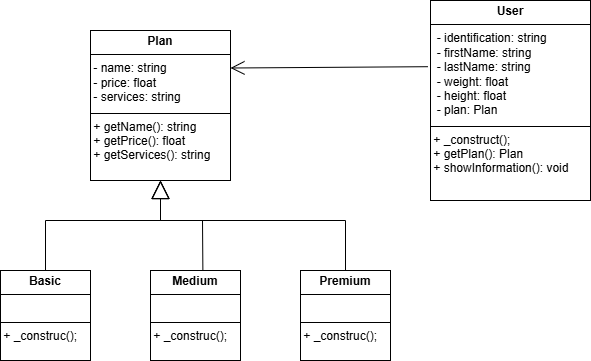

The diagram above was exported from draw.io. Its source (the exported page's mxGraphModel, read from the mxfile embedded in the PNG):
<mxGraphModel dx="1034" dy="570" grid="1" gridSize="10" guides="1" tooltips="1" connect="1" arrows="1" fold="1" page="1" pageScale="1" pageWidth="2336" pageHeight="1654" math="0" shadow="0">
  <root>
    <mxCell id="0" />
    <mxCell id="1" parent="0" />
    <mxCell id="i8y0JsaoKPw7q2oKHfIJ-1" value="&lt;p style=&quot;margin:0px;margin-top:4px;text-align:center;&quot;&gt;&lt;b&gt;Plan&lt;/b&gt;&lt;/p&gt;&lt;hr size=&quot;1&quot; style=&quot;border-style:solid;&quot;&gt;&amp;nbsp;-&amp;nbsp;name: string&lt;div&gt;&amp;nbsp;- price: float&lt;/div&gt;&lt;div&gt;&amp;nbsp;-&amp;nbsp;services: string&lt;br&gt;&lt;div style=&quot;height:2px;&quot;&gt;&lt;/div&gt;&lt;hr size=&quot;1&quot; style=&quot;border-style:solid;&quot;&gt;&lt;div style=&quot;height:2px;&quot;&gt;&amp;nbsp;+&amp;nbsp;getName(): string&amp;nbsp;&lt;/div&gt;&lt;div style=&quot;height:2px;&quot;&gt;&amp;nbsp;&amp;nbsp; &amp;nbsp;&lt;/div&gt;&lt;div style=&quot;height:2px;&quot;&gt;&lt;br&gt;&lt;/div&gt;&lt;div style=&quot;height:2px;&quot;&gt;&lt;br&gt;&lt;/div&gt;&lt;div style=&quot;height:2px;&quot;&gt;&lt;br&gt;&lt;/div&gt;&lt;div style=&quot;height:2px;&quot;&gt;&lt;br&gt;&lt;/div&gt;&lt;div style=&quot;height:2px;&quot;&gt;&lt;br&gt;&lt;/div&gt;&lt;div style=&quot;height:2px;&quot;&gt;&amp;nbsp;+ getPrice(): float&amp;nbsp;&lt;/div&gt;&lt;div style=&quot;height:2px;&quot;&gt;&lt;br&gt;&lt;/div&gt;&lt;div style=&quot;height:2px;&quot;&gt;&lt;br&gt;&lt;/div&gt;&lt;div style=&quot;height:2px;&quot;&gt;&lt;br&gt;&lt;/div&gt;&lt;div style=&quot;height:2px;&quot;&gt;&lt;br&gt;&lt;/div&gt;&lt;div style=&quot;height:2px;&quot;&gt;&lt;br&gt;&lt;/div&gt;&lt;div style=&quot;height:2px;&quot;&gt;&lt;br&gt;&lt;/div&gt;&lt;div style=&quot;height:2px;&quot;&gt;&amp;nbsp;+ getServices(): string&lt;/div&gt;&lt;div style=&quot;height:2px;&quot;&gt;&amp;nbsp;&lt;/div&gt;&lt;/div&gt;&lt;div style=&quot;height:2px;&quot;&gt;&lt;br&gt;&lt;/div&gt;&lt;div style=&quot;height:2px;&quot;&gt;&lt;br&gt;&lt;/div&gt;&lt;div style=&quot;height:2px;&quot;&gt;&lt;br&gt;&lt;/div&gt;&lt;div style=&quot;height:2px;&quot;&gt;&lt;br&gt;&lt;/div&gt;" style="verticalAlign=top;align=left;overflow=fill;html=1;whiteSpace=wrap;" parent="1" vertex="1">
      <mxGeometry x="520" y="90" width="140" height="150" as="geometry" />
    </mxCell>
    <mxCell id="i8y0JsaoKPw7q2oKHfIJ-2" value="&lt;p style=&quot;margin:0px;margin-top:4px;text-align:center;&quot;&gt;&lt;b&gt;User&lt;/b&gt;&lt;/p&gt;&lt;hr size=&quot;1&quot; style=&quot;border-style:solid;&quot;&gt;&amp;nbsp; - identification: string&lt;span style=&quot;background-color: transparent; color: light-dark(rgb(0, 0, 0), rgb(255, 255, 255));&quot;&gt;&amp;nbsp;&lt;/span&gt;&lt;div&gt;&lt;div&gt;&amp;nbsp; - firstName: string&lt;/div&gt;&lt;div&gt;&amp;nbsp; - lastName: string&lt;/div&gt;&lt;div&gt;&amp;nbsp; - weight: float&lt;/div&gt;&lt;div&gt;&amp;nbsp; - height: float&lt;/div&gt;&lt;div&gt;&amp;nbsp; - plan: Plan&lt;br&gt;&lt;div style=&quot;height:2px;&quot;&gt;&lt;/div&gt;&lt;hr size=&quot;1&quot; style=&quot;border-style:solid;&quot;&gt;&lt;div style=&quot;height:2px;&quot;&gt;&amp;nbsp;+&amp;nbsp;_construct();&lt;/div&gt;&lt;div style=&quot;height:2px;&quot;&gt;&amp;nbsp;&amp;nbsp; &amp;nbsp;&lt;/div&gt;&lt;div style=&quot;height:2px;&quot;&gt;&lt;br&gt;&lt;/div&gt;&lt;div style=&quot;height:2px;&quot;&gt;&lt;br&gt;&lt;/div&gt;&lt;div style=&quot;height:2px;&quot;&gt;&lt;br&gt;&lt;/div&gt;&lt;div style=&quot;height:2px;&quot;&gt;&lt;br&gt;&lt;/div&gt;&lt;div style=&quot;height:2px;&quot;&gt;&lt;br&gt;&lt;/div&gt;&lt;div style=&quot;height:2px;&quot;&gt;&amp;nbsp;+ getPlan(): Plan&lt;/div&gt;&lt;div style=&quot;height:2px;&quot;&gt;&lt;br&gt;&lt;/div&gt;&lt;div style=&quot;height:2px;&quot;&gt;&lt;br&gt;&lt;/div&gt;&lt;div style=&quot;height:2px;&quot;&gt;&lt;br&gt;&lt;/div&gt;&lt;div style=&quot;height:2px;&quot;&gt;&lt;br&gt;&lt;/div&gt;&lt;div style=&quot;height:2px;&quot;&gt;&lt;br&gt;&lt;/div&gt;&lt;div style=&quot;height:2px;&quot;&gt;&lt;br&gt;&lt;/div&gt;&lt;div style=&quot;height:2px;&quot;&gt;&amp;nbsp;&lt;span style=&quot;background-color: transparent; color: light-dark(rgb(0, 0, 0), rgb(255, 255, 255));&quot;&gt;+ showInformation(): void&lt;/span&gt;&lt;span style=&quot;background-color: transparent; color: light-dark(rgb(0, 0, 0), rgb(255, 255, 255));&quot;&gt;&amp;nbsp;&lt;/span&gt;&lt;/div&gt;&lt;/div&gt;&lt;div style=&quot;height:2px;&quot;&gt;&lt;br&gt;&lt;/div&gt;&lt;div style=&quot;height:2px;&quot;&gt;&lt;br&gt;&lt;/div&gt;&lt;div style=&quot;height:2px;&quot;&gt;&lt;br&gt;&lt;/div&gt;&lt;div style=&quot;height:2px;&quot;&gt;&lt;br&gt;&lt;/div&gt;&lt;/div&gt;" style="verticalAlign=top;align=left;overflow=fill;html=1;whiteSpace=wrap;" parent="1" vertex="1">
      <mxGeometry x="860" y="60" width="160" height="200" as="geometry" />
    </mxCell>
    <mxCell id="i8y0JsaoKPw7q2oKHfIJ-3" value="" style="endArrow=open;endFill=1;endSize=12;html=1;rounded=0;entryX=1;entryY=0.25;entryDx=0;entryDy=0;exitX=-0.017;exitY=0.331;exitDx=0;exitDy=0;exitPerimeter=0;" parent="1" source="i8y0JsaoKPw7q2oKHfIJ-2" target="i8y0JsaoKPw7q2oKHfIJ-1" edge="1">
      <mxGeometry width="160" relative="1" as="geometry">
        <mxPoint x="871.54" y="129.99999999999994" as="sourcePoint" />
        <mxPoint x="680" y="140.95" as="targetPoint" />
      </mxGeometry>
    </mxCell>
    <mxCell id="FxBF_HxkQqsGspmud89G-1" value="&lt;p style=&quot;margin:0px;margin-top:4px;text-align:center;&quot;&gt;&lt;b&gt;Basic&lt;/b&gt;&lt;/p&gt;&lt;hr size=&quot;1&quot; style=&quot;border-style:solid;&quot;&gt;&amp;nbsp;&lt;br&gt;&lt;div&gt;&lt;hr size=&quot;1&quot; style=&quot;border-style:solid;&quot;&gt;&lt;div style=&quot;height:2px;&quot;&gt;&amp;nbsp;+ _construc();&lt;/div&gt;&lt;div style=&quot;height:2px;&quot;&gt;&amp;nbsp;&lt;/div&gt;&lt;/div&gt;&lt;div style=&quot;height:2px;&quot;&gt;&lt;br&gt;&lt;/div&gt;&lt;div style=&quot;height:2px;&quot;&gt;&lt;br&gt;&lt;/div&gt;&lt;div style=&quot;height:2px;&quot;&gt;&lt;br&gt;&lt;/div&gt;&lt;div style=&quot;height:2px;&quot;&gt;&lt;br&gt;&lt;/div&gt;" style="verticalAlign=top;align=left;overflow=fill;html=1;whiteSpace=wrap;" parent="1" vertex="1">
      <mxGeometry x="430" y="330" width="90" height="90" as="geometry" />
    </mxCell>
    <mxCell id="FxBF_HxkQqsGspmud89G-2" value="&lt;p style=&quot;margin:0px;margin-top:4px;text-align:center;&quot;&gt;&lt;b&gt;Medium&lt;/b&gt;&lt;/p&gt;&lt;hr size=&quot;1&quot; style=&quot;border-style:solid;&quot;&gt;&amp;nbsp;&lt;br&gt;&lt;div&gt;&lt;hr size=&quot;1&quot; style=&quot;border-style:solid;&quot;&gt;&lt;div style=&quot;height:2px;&quot;&gt;&amp;nbsp;+ _construc();&lt;/div&gt;&lt;div style=&quot;height:2px;&quot;&gt;&amp;nbsp;&lt;/div&gt;&lt;/div&gt;&lt;div style=&quot;height:2px;&quot;&gt;&lt;br&gt;&lt;/div&gt;&lt;div style=&quot;height:2px;&quot;&gt;&lt;br&gt;&lt;/div&gt;&lt;div style=&quot;height:2px;&quot;&gt;&lt;br&gt;&lt;/div&gt;&lt;div style=&quot;height:2px;&quot;&gt;&lt;br&gt;&lt;/div&gt;" style="verticalAlign=top;align=left;overflow=fill;html=1;whiteSpace=wrap;" parent="1" vertex="1">
      <mxGeometry x="580" y="330" width="90" height="90" as="geometry" />
    </mxCell>
    <mxCell id="FxBF_HxkQqsGspmud89G-5" value="&lt;p style=&quot;margin:0px;margin-top:4px;text-align:center;&quot;&gt;&lt;b&gt;Premium&lt;/b&gt;&lt;/p&gt;&lt;hr size=&quot;1&quot; style=&quot;border-style:solid;&quot;&gt;&amp;nbsp;&lt;br&gt;&lt;div&gt;&lt;hr size=&quot;1&quot; style=&quot;border-style:solid;&quot;&gt;&lt;div style=&quot;height:2px;&quot;&gt;&amp;nbsp;+ _construc();&lt;/div&gt;&lt;div style=&quot;height:2px;&quot;&gt;&amp;nbsp;&lt;/div&gt;&lt;/div&gt;&lt;div style=&quot;height:2px;&quot;&gt;&lt;br&gt;&lt;/div&gt;&lt;div style=&quot;height:2px;&quot;&gt;&lt;br&gt;&lt;/div&gt;&lt;div style=&quot;height:2px;&quot;&gt;&lt;br&gt;&lt;/div&gt;&lt;div style=&quot;height:2px;&quot;&gt;&lt;br&gt;&lt;/div&gt;" style="verticalAlign=top;align=left;overflow=fill;html=1;whiteSpace=wrap;" parent="1" vertex="1">
      <mxGeometry x="730" y="330" width="90" height="90" as="geometry" />
    </mxCell>
    <mxCell id="FxBF_HxkQqsGspmud89G-8" value="" style="endArrow=block;endSize=16;endFill=0;html=1;rounded=0;exitX=0.5;exitY=0;exitDx=0;exitDy=0;entryX=0.5;entryY=1;entryDx=0;entryDy=0;" parent="1" source="FxBF_HxkQqsGspmud89G-1" target="i8y0JsaoKPw7q2oKHfIJ-1" edge="1">
      <mxGeometry width="160" relative="1" as="geometry">
        <mxPoint x="670" y="330" as="sourcePoint" />
        <mxPoint x="830" y="330" as="targetPoint" />
        <Array as="points">
          <mxPoint x="475" y="280" />
          <mxPoint x="590" y="280" />
        </Array>
      </mxGeometry>
    </mxCell>
    <mxCell id="FxBF_HxkQqsGspmud89G-9" value="" style="endArrow=block;endSize=16;endFill=0;html=1;rounded=0;exitX=0.582;exitY=0;exitDx=0;exitDy=0;exitPerimeter=0;entryX=0.5;entryY=1;entryDx=0;entryDy=0;" parent="1" source="FxBF_HxkQqsGspmud89G-2" target="i8y0JsaoKPw7q2oKHfIJ-1" edge="1">
      <mxGeometry width="160" relative="1" as="geometry">
        <mxPoint x="670" y="330" as="sourcePoint" />
        <mxPoint x="830" y="330" as="targetPoint" />
        <Array as="points">
          <mxPoint x="632" y="280" />
          <mxPoint x="590" y="280" />
        </Array>
      </mxGeometry>
    </mxCell>
    <mxCell id="FxBF_HxkQqsGspmud89G-10" value="" style="endArrow=block;endSize=16;endFill=0;html=1;rounded=0;exitX=0.5;exitY=0;exitDx=0;exitDy=0;entryX=0.5;entryY=1;entryDx=0;entryDy=0;" parent="1" source="FxBF_HxkQqsGspmud89G-5" target="i8y0JsaoKPw7q2oKHfIJ-1" edge="1">
      <mxGeometry width="160" relative="1" as="geometry">
        <mxPoint x="670" y="330" as="sourcePoint" />
        <mxPoint x="830" y="330" as="targetPoint" />
        <Array as="points">
          <mxPoint x="775" y="280" />
          <mxPoint x="590" y="280" />
        </Array>
      </mxGeometry>
    </mxCell>
  </root>
</mxGraphModel>